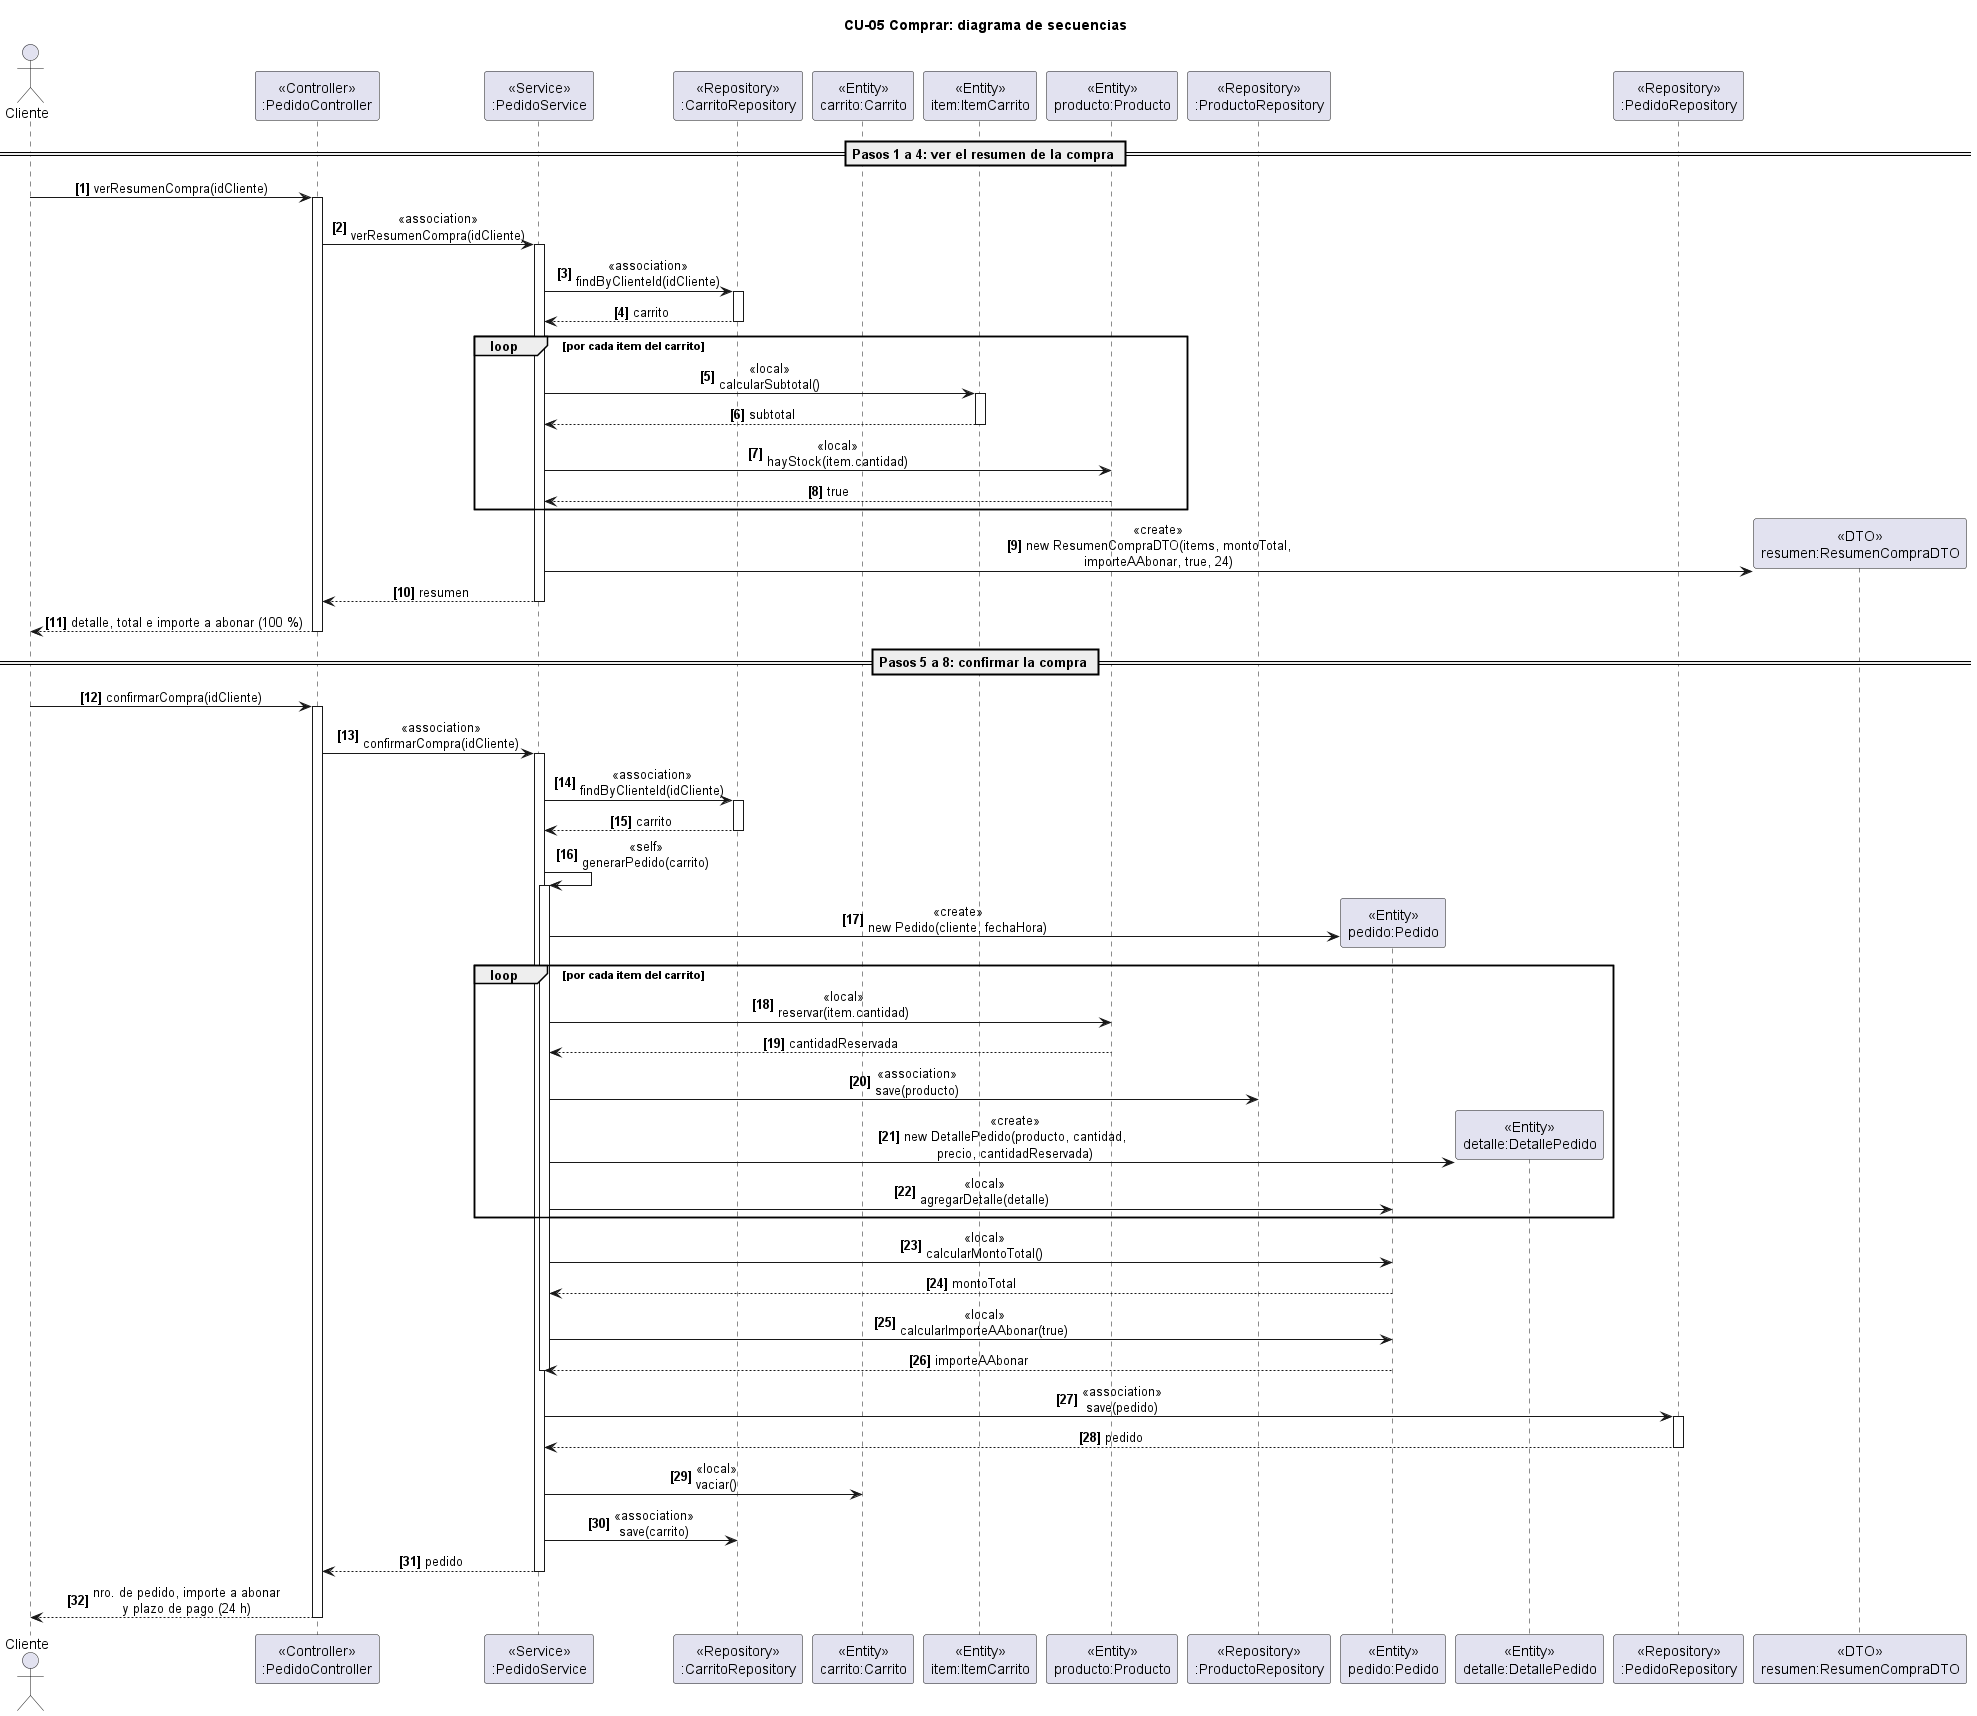

The diagram above was rendered by PlantUML. Its source (embedded in the PNG):
@startuml secuencia_CU05_Comprar
title CU-05 Comprar: diagrama de secuencias
skinparam sequenceMessageAlign center
autonumber "<b>[0]"

actor Cliente
participant "«Controller»\n:PedidoController" as PC
participant "«Service»\n:PedidoService" as PS
participant "«Repository»\n:CarritoRepository" as CR
participant "«Entity»\ncarrito:Carrito" as CAR
participant "«Entity»\nitem:ItemCarrito" as IC
participant "«Entity»\nproducto:Producto" as PR
participant "«Repository»\n:ProductoRepository" as PRR
participant "«Entity»\npedido:Pedido" as PE
participant "«Entity»\ndetalle:DetallePedido" as DP
participant "«Repository»\n:PedidoRepository" as PER
participant "«DTO»\nresumen:ResumenCompraDTO" as DTO

== Pasos 1 a 4: ver el resumen de la compra ==

Cliente -> PC : verResumenCompra(idCliente)
activate PC
PC -> PS : «association»\nverResumenCompra(idCliente)
activate PS
PS -> CR : «association»\nfindByClienteId(idCliente)
activate CR
CR --> PS : carrito
deactivate CR
loop por cada item del carrito
  PS -> IC : «local»\ncalcularSubtotal()
  activate IC
  IC --> PS : subtotal
  deactivate IC
  PS -> PR : «local»\nhayStock(item.cantidad)
  PR --> PS : true
end
create DTO
PS -> DTO : «create»\nnew ResumenCompraDTO(items, montoTotal,\nimporteAAbonar, true, 24)
PS --> PC : resumen
deactivate PS
PC --> Cliente : detalle, total e importe a abonar (100 %)
deactivate PC

== Pasos 5 a 8: confirmar la compra ==

Cliente -> PC : confirmarCompra(idCliente)
activate PC
PC -> PS : «association»\nconfirmarCompra(idCliente)
activate PS
PS -> CR : «association»\nfindByClienteId(idCliente)
activate CR
CR --> PS : carrito
deactivate CR

PS -> PS : «self»\ngenerarPedido(carrito)
activate PS
create PE
PS -> PE : «create»\nnew Pedido(cliente, fechaHora)
loop por cada item del carrito
  PS -> PR : «local»\nreservar(item.cantidad)
  PR --> PS : cantidadReservada
  PS -> PRR : «association»\nsave(producto)
  create DP
  PS -> DP : «create»\nnew DetallePedido(producto, cantidad,\nprecio, cantidadReservada)
  PS -> PE : «local»\nagregarDetalle(detalle)
end
PS -> PE : «local»\ncalcularMontoTotal()
PE --> PS : montoTotal
PS -> PE : «local»\ncalcularImporteAAbonar(true)
PE --> PS : importeAAbonar
deactivate PS

PS -> PER : «association»\nsave(pedido)
activate PER
PER --> PS : pedido
deactivate PER
PS -> CAR : «local»\nvaciar()
PS -> CR : «association»\nsave(carrito)
PS --> PC : pedido
deactivate PS
PC --> Cliente : nro. de pedido, importe a abonar\ny plazo de pago (24 h)
deactivate PC
@enduml